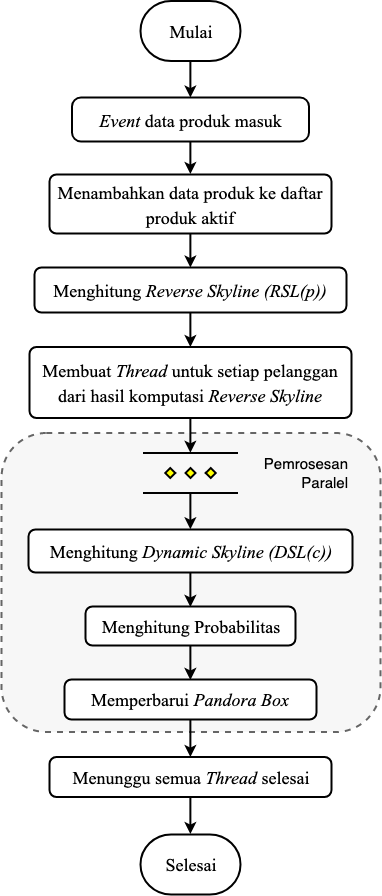

The diagram above was exported from draw.io. Its source (the exported page's mxGraphModel, read from the mxfile embedded in the PNG):
<mxGraphModel dx="892" dy="587" grid="1" gridSize="10" guides="1" tooltips="1" connect="1" arrows="1" fold="1" page="1" pageScale="1" pageWidth="827" pageHeight="1169" math="0" shadow="0">
  <root>
    <mxCell id="0" />
    <mxCell id="1" parent="0" />
    <mxCell id="2" value="" style="group" vertex="1" connectable="0" parent="1">
      <mxGeometry x="1465" y="43.5" width="379" height="893.5" as="geometry" />
    </mxCell>
    <mxCell id="3" value="" style="rounded=1;whiteSpace=wrap;html=1;fontFamily=Times New Roman;fontSize=21;fillColor=#F7F7F7;dashed=1;strokeColor=#666666;fontColor=#333333;strokeWidth=2;" vertex="1" parent="2">
      <mxGeometry y="432" width="379" height="299" as="geometry" />
    </mxCell>
    <mxCell id="4" value="&lt;font style=&quot;font-size: 18px&quot;&gt;Mulai&lt;/font&gt;&lt;br&gt;" style="strokeWidth=2;html=1;shape=mxgraph.flowchart.terminator;whiteSpace=wrap;fontFamily=Times New Roman;fontSize=31;verticalAlign=top;" vertex="1" parent="2">
      <mxGeometry x="139.0000000000009" width="100" height="60" as="geometry" />
    </mxCell>
    <mxCell id="5" value="&lt;span&gt;&lt;font style=&quot;font-size: 18px&quot;&gt;Menambahkan data produk ke daftar produk aktif&lt;/font&gt;&lt;/span&gt;&lt;br&gt;" style="rounded=1;whiteSpace=wrap;html=1;absoluteArcSize=1;arcSize=14;strokeWidth=2;fontFamily=Times New Roman;fontSize=21;" vertex="1" parent="2">
      <mxGeometry x="48.00000000000091" y="173.5" width="282" height="59" as="geometry" />
    </mxCell>
    <mxCell id="6" value="&lt;font style=&quot;font-size: 18px&quot;&gt;Menghitung &lt;i&gt;Reverse Skyline (RSL(p))&lt;/i&gt;&lt;/font&gt;&lt;br&gt;" style="rounded=1;whiteSpace=wrap;html=1;absoluteArcSize=1;arcSize=14;strokeWidth=2;fontFamily=Times New Roman;fontSize=21;" vertex="1" parent="2">
      <mxGeometry x="33.00000000000091" y="266.5" width="312" height="45" as="geometry" />
    </mxCell>
    <mxCell id="7" value="" style="edgeStyle=orthogonalEdgeStyle;rounded=0;orthogonalLoop=1;jettySize=auto;html=1;strokeWidth=2;" edge="1" parent="2" source="5" target="6">
      <mxGeometry relative="1" as="geometry" />
    </mxCell>
    <mxCell id="8" value="&lt;span style=&quot;font-size: 18px&quot;&gt;Membuat &lt;i&gt;Thread &lt;/i&gt;untuk setiap pelanggan dari hasil komputasi&amp;nbsp;&lt;i&gt;Reverse Skyline&lt;/i&gt;&lt;/span&gt;" style="rounded=1;whiteSpace=wrap;html=1;absoluteArcSize=1;arcSize=14;strokeWidth=2;fontFamily=Times New Roman;fontSize=21;" vertex="1" parent="2">
      <mxGeometry x="28.00000000000091" y="346" width="322" height="71" as="geometry" />
    </mxCell>
    <mxCell id="9" value="" style="edgeStyle=orthogonalEdgeStyle;rounded=0;orthogonalLoop=1;jettySize=auto;html=1;strokeWidth=2;" edge="1" parent="2" source="6" target="8">
      <mxGeometry relative="1" as="geometry" />
    </mxCell>
    <mxCell id="10" value="&lt;font style=&quot;font-size: 18px&quot;&gt;Selesai&lt;/font&gt;&lt;br&gt;" style="strokeWidth=2;html=1;shape=mxgraph.flowchart.terminator;whiteSpace=wrap;fontFamily=Times New Roman;fontSize=31;verticalAlign=top;" vertex="1" parent="2">
      <mxGeometry x="139.0000000000009" y="833.5" width="100" height="60" as="geometry" />
    </mxCell>
    <mxCell id="11" style="edgeStyle=orthogonalEdgeStyle;rounded=0;orthogonalLoop=1;jettySize=auto;html=1;entryX=0.5;entryY=0;entryDx=0;entryDy=0;strokeWidth=2;" edge="1" parent="2" source="12" target="5">
      <mxGeometry relative="1" as="geometry" />
    </mxCell>
    <mxCell id="12" value="&lt;span style=&quot;font-size: 18px&quot;&gt;&lt;i&gt;Event &lt;/i&gt;data produk masuk&lt;/span&gt;" style="rounded=1;whiteSpace=wrap;html=1;absoluteArcSize=1;arcSize=18;strokeWidth=2;fontFamily=Times New Roman;fontSize=21;" vertex="1" parent="2">
      <mxGeometry x="70.50000000000091" y="96.5" width="237" height="44" as="geometry" />
    </mxCell>
    <mxCell id="13" style="edgeStyle=orthogonalEdgeStyle;rounded=0;orthogonalLoop=1;jettySize=auto;html=1;strokeWidth=2;" edge="1" parent="2" source="4" target="12">
      <mxGeometry relative="1" as="geometry" />
    </mxCell>
    <mxCell id="14" value="" style="verticalLabelPosition=bottom;verticalAlign=top;html=1;strokeWidth=2;shape=mxgraph.flowchart.parallel_mode;pointerEvents=1;rounded=1;" vertex="1" parent="2">
      <mxGeometry x="141.5000000000009" y="452" width="95" height="40" as="geometry" />
    </mxCell>
    <mxCell id="15" style="edgeStyle=orthogonalEdgeStyle;rounded=0;orthogonalLoop=1;jettySize=auto;html=1;entryX=0.5;entryY=0;entryDx=0;entryDy=0;entryPerimeter=0;strokeWidth=2;" edge="1" parent="2" source="8" target="14">
      <mxGeometry relative="1" as="geometry" />
    </mxCell>
    <mxCell id="16" value="&lt;span style=&quot;font-size: 18px&quot;&gt;Menghitung &lt;i&gt;Dynamic Skyline (DSL(c))&lt;/i&gt;&lt;/span&gt;&lt;br&gt;" style="rounded=1;whiteSpace=wrap;html=1;absoluteArcSize=1;arcSize=14;strokeWidth=2;fontFamily=Times New Roman;fontSize=21;" vertex="1" parent="2">
      <mxGeometry x="27.00000000000091" y="528.5" width="324" height="43" as="geometry" />
    </mxCell>
    <mxCell id="17" style="edgeStyle=orthogonalEdgeStyle;rounded=0;orthogonalLoop=1;jettySize=auto;html=1;entryX=0.5;entryY=0;entryDx=0;entryDy=0;strokeWidth=2;" edge="1" parent="2" source="14" target="16">
      <mxGeometry relative="1" as="geometry" />
    </mxCell>
    <mxCell id="18" value="&lt;span style=&quot;font-size: 18px&quot;&gt;Menghitung&amp;nbsp;Probabilitas&lt;/span&gt;" style="rounded=1;whiteSpace=wrap;html=1;absoluteArcSize=1;arcSize=14;strokeWidth=2;fontFamily=Times New Roman;fontSize=21;" vertex="1" parent="2">
      <mxGeometry x="84.00000000000091" y="605.5" width="210" height="39" as="geometry" />
    </mxCell>
    <mxCell id="19" style="edgeStyle=orthogonalEdgeStyle;rounded=0;orthogonalLoop=1;jettySize=auto;html=1;entryX=0.5;entryY=0;entryDx=0;entryDy=0;strokeWidth=2;" edge="1" parent="2" source="16" target="18">
      <mxGeometry relative="1" as="geometry" />
    </mxCell>
    <mxCell id="20" value="&lt;span style=&quot;font-size: 18px&quot;&gt;Memperbarui&amp;nbsp;&lt;i&gt;Pandora Box&lt;/i&gt;&lt;/span&gt;&lt;br&gt;" style="rounded=1;whiteSpace=wrap;html=1;absoluteArcSize=1;arcSize=14;strokeWidth=2;fontFamily=Times New Roman;fontSize=21;" vertex="1" parent="2">
      <mxGeometry x="63.00000000000091" y="678.5" width="252" height="40" as="geometry" />
    </mxCell>
    <mxCell id="21" style="edgeStyle=orthogonalEdgeStyle;rounded=0;orthogonalLoop=1;jettySize=auto;html=1;entryX=0.5;entryY=0;entryDx=0;entryDy=0;strokeWidth=2;" edge="1" parent="2" source="18" target="20">
      <mxGeometry relative="1" as="geometry" />
    </mxCell>
    <mxCell id="22" style="edgeStyle=orthogonalEdgeStyle;rounded=0;orthogonalLoop=1;jettySize=auto;html=1;entryX=0.5;entryY=0;entryDx=0;entryDy=0;entryPerimeter=0;strokeWidth=2;" edge="1" parent="2" source="23" target="10">
      <mxGeometry relative="1" as="geometry" />
    </mxCell>
    <mxCell id="23" value="&lt;span style=&quot;font-size: 18px&quot;&gt;Menunggu semua &lt;i&gt;Thread&lt;/i&gt; selesai&lt;/span&gt;&lt;br&gt;" style="rounded=1;whiteSpace=wrap;html=1;absoluteArcSize=1;arcSize=14;strokeWidth=2;fontFamily=Times New Roman;fontSize=21;" vertex="1" parent="2">
      <mxGeometry x="48.00000000000091" y="756" width="282" height="40" as="geometry" />
    </mxCell>
    <mxCell id="24" value="" style="edgeStyle=orthogonalEdgeStyle;rounded=0;orthogonalLoop=1;jettySize=auto;html=1;strokeWidth=2;" edge="1" parent="2" source="20" target="23">
      <mxGeometry relative="1" as="geometry" />
    </mxCell>
    <mxCell id="25" value="&lt;font style=&quot;font-size: 15px&quot;&gt;Pemrosesan Paralel&lt;/font&gt;&lt;br style=&quot;font-size: 16px&quot;&gt;" style="text;html=1;strokeColor=none;fillColor=none;align=right;verticalAlign=middle;whiteSpace=wrap;rounded=0;fontSize=16;" vertex="1" parent="2">
      <mxGeometry x="239" y="449" width="110" height="47" as="geometry" />
    </mxCell>
  </root>
</mxGraphModel>